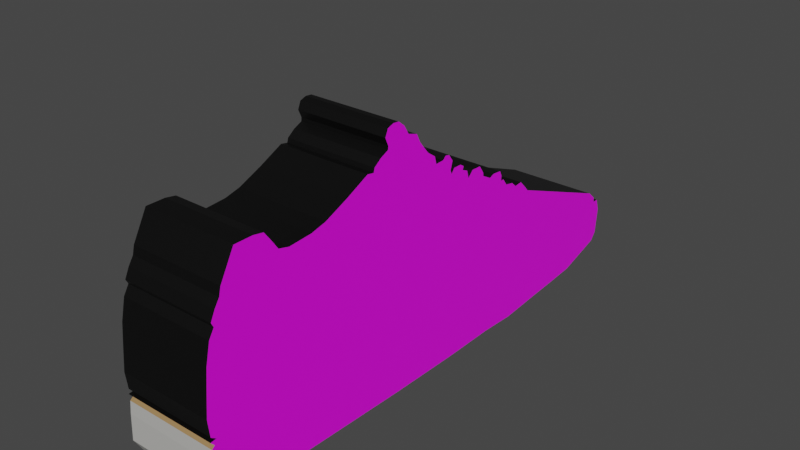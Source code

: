 # Source: Shoes.blend  (saved by Blender 3.2.14; exported with 4.5.12 LTS)
import bpy
from mathutils import Matrix  # noqa: F401  (used for matrix-valued properties, if any)

bpy.ops.wm.read_factory_settings(use_empty=True)
scene = bpy.context.scene
scene.name = 'Scene'

# ---- collections
col_collection = bpy.data.collections.new('Collection'); scene.collection.children.link(col_collection)

# ---- images (referenced by path relative to the original .blend; pixels are not part of the script)
import os
ASSET_DIR = os.environ.get("B2B_ASSET_DIR", "")  # directory of the original .blend (textures are referenced by path, not embedded)
HERE = os.path.dirname(os.path.abspath(__file__))  # packed textures are extracted next to this script under _unpacked/

def load_image(name, relpath, width, height, colorspace="sRGB"):
    """Load a texture the original file referenced (path relative to the .blend, or extracted next to this script)."""
    p = next((c for c in (os.path.join(HERE, relpath), os.path.join(ASSET_DIR, relpath)) if relpath and os.path.exists(c)), "")
    if p:
        img = bpy.data.images.load(p, check_existing=True)
        img.name = name
    else:  # same state as the original file: an image datablock whose file is absent (Cycles renders it pink)
        img = bpy.data.images.new(name, width, height)
        img.source = "FILE"
        img.filepath = "//" + (relpath or name)
    img.colorspace_settings.name = colorspace
    return img
img_shoes_side_view_png_001 = load_image('Shoes Side view.PNG.001', 'Shoes Side view.PNG', 1024, 1024, 'sRGB')

# ---- materials (node trees are filled in below, after node groups)
mat_material_001 = bpy.data.materials.new('Material.001')
mat_material_001.use_transparent_shadow = False
mat_insoles = bpy.data.materials.new('Insoles')
mat_insoles.use_transparent_shadow = False
mat_material_002 = bpy.data.materials.new('Material.002')
mat_material_002.use_transparent_shadow = False
mat_material_003 = bpy.data.materials.new('Material.003')
mat_material_003.use_transparent_shadow = False

# ---- material node trees
mat_material_001.use_nodes = True; mat_material_001.node_tree.nodes.clear()
_N = mat_material_001.node_tree.nodes; _L = mat_material_001.node_tree.links
n0 = _N.new('ShaderNodeBsdfPrincipled'); n0.name = 'Principled BSDF'; n0.location = (10, 300)
n0.distribution = 'GGX'
n0.subsurface_method = 'RANDOM_WALK_SKIN'
n0.inputs[3].default_value = 1.45
n0.inputs[27].default_value = (0.0, 0.0, 0.0, 1.0)
n0.inputs[28].default_value = 1.0
n1 = _N.new('ShaderNodeOutputMaterial'); n1.name = 'Material Output'; n1.location = (300, 300)
n2 = _N.new('ShaderNodeTexImage'); n2.name = 'Image Texture'; n2.location = (-437, 235)
n2.image = img_shoes_side_view_png_001
_L.new(n0.outputs[0], n1.inputs[0])
_L.new(n2.outputs[0], n0.inputs[0])
n1.is_active_output = True
mat_insoles.use_nodes = True; mat_insoles.node_tree.nodes.clear()
_N = mat_insoles.node_tree.nodes; _L = mat_insoles.node_tree.links
n0 = _N.new('ShaderNodeBsdfPrincipled'); n0.name = 'Principled BSDF'; n0.location = (10, 300)
n0.distribution = 'GGX'
n0.subsurface_method = 'RANDOM_WALK_SKIN'
n0.inputs[0].default_value = (0.0, 0.0, 0.0, 1.0)
n0.inputs[3].default_value = 1.45
n0.inputs[27].default_value = (0.0, 0.0, 0.0, 1.0)
n0.inputs[28].default_value = 1.0
n1 = _N.new('ShaderNodeOutputMaterial'); n1.name = 'Material Output'; n1.location = (300, 300)
_L.new(n0.outputs[0], n1.inputs[0])
n1.is_active_output = True
mat_material_002.use_nodes = True; mat_material_002.node_tree.nodes.clear()
_N = mat_material_002.node_tree.nodes; _L = mat_material_002.node_tree.links
n0 = _N.new('ShaderNodeBsdfPrincipled'); n0.name = 'Principled BSDF'; n0.location = (10, 300)
n0.distribution = 'GGX'
n0.subsurface_method = 'RANDOM_WALK_SKIN'
n0.inputs[0].default_value = (0.3491, 0.2104, 0.08866, 1.0)
n0.inputs[3].default_value = 1.45
n0.inputs[27].default_value = (0.0, 0.0, 0.0, 1.0)
n0.inputs[28].default_value = 1.0
n1 = _N.new('ShaderNodeOutputMaterial'); n1.name = 'Material Output'; n1.location = (300, 300)
_L.new(n0.outputs[0], n1.inputs[0])
n1.is_active_output = True
mat_material_003.use_nodes = True; mat_material_003.node_tree.nodes.clear()
_N = mat_material_003.node_tree.nodes; _L = mat_material_003.node_tree.links
n0 = _N.new('ShaderNodeBsdfPrincipled'); n0.name = 'Principled BSDF'; n0.location = (10, 300)
n0.distribution = 'GGX'
n0.subsurface_method = 'RANDOM_WALK_SKIN'
n0.inputs[0].default_value = (0.491, 0.4851, 0.4621, 1.0)
n0.inputs[3].default_value = 1.45
n0.inputs[27].default_value = (0.0, 0.0, 0.0, 1.0)
n0.inputs[28].default_value = 1.0
n1 = _N.new('ShaderNodeOutputMaterial'); n1.name = 'Material Output'; n1.location = (300, 300)
_L.new(n0.outputs[0], n1.inputs[0])
n1.is_active_output = True

# ---- world
world_world = bpy.data.worlds.new('World'); scene.world = world_world
world_world.use_nodes = True; world_world.node_tree.nodes.clear()
_N = world_world.node_tree.nodes; _L = world_world.node_tree.links
n0 = _N.new('ShaderNodeOutputWorld'); n0.name = 'World Output'; n0.location = (300, 300)
n1 = _N.new('ShaderNodeBackground'); n1.name = 'Background'; n1.location = (10, 300)
n1.inputs[0].default_value = (0.05088, 0.05088, 0.05088, 1.0)
_L.new(n1.outputs[0], n0.inputs[0])
n0.is_active_output = True
world_world.color = (0.05088, 0.05088, 0.05088)
world_world.use_sun_shadow = False
world_world.sun_shadow_jitter_overblur = 0.0

# ---- meshes
me_cube = bpy.data.meshes.new('Cube')
me_cube.from_pydata([(0.1812, -0.8441, 0.2493), (0.1812, -0.8613, 0.3393), (0.1812, -0.8547, 0.24), (0.1812, -0.8547, 0.2797), (0.1812, -0.8587, 0.1976), (0.1812, -0.8361, 0.2665), (0.1812, -0.8626, 0.1076), (0.1812, -0.8573, 0.2639), (0.1812, -0.8626, 0.1076), (0.1812, -0.8587, 0.1976), (0.1812, -0.8547, 0.24), (0.1812, -0.8441, 0.2493), (0.1812, -0.8573, 0.2639), (0.1812, -0.8361, 0.2665), (0.1812, -0.8547, 0.2797), (0.1812, -0.8613, 0.3393), (0.1812, -0.8534, 0.4254), (0.1812, -0.8467, 0.493), (0.1812, -0.8308, 0.5645), (0.1812, -0.8123, 0.5949), (0.1812, -0.8203, 0.6108), (0.1812, -0.8044, 0.6439), (0.1812, -0.7871, 0.6704), (0.1812, -0.7492, 0.7552), (0.1812, 0.9279, 0.04243), (0.1812, -0.7802, 0.6986), (0.1812, -0.7291, 0.7923), (0.1812, -0.664, 0.7923), (0.1812, -0.6276, 0.7857), (0.1812, -0.6044, 0.7548), (0.1812, -0.5801, 0.7194), (0.1812, -0.5415, 0.7095), (0.1812, -0.4576, 0.715), (0.1812, -0.4024, 0.7283), (0.1812, -0.3152, 0.7658), (0.1812, -0.2314, 0.8066), (0.1812, -0.206, 0.8022), (0.1812, -0.2016, 0.8166), (0.1812, -0.1751, 0.8364), (0.1812, -0.1442, 0.8508), (0.1812, -0.1431, 0.8629), (0.1812, -0.1552, 0.8905), (0.1812, -0.1442, 0.9159), (0.1812, -0.121, 0.9236), (0.1812, -0.09782, 0.9214), (0.1812, -0.07354, 0.9015), (0.1812, -0.05477, 0.8706), (0.1812, -0.01725, 0.8585), (0.1812, -0.001799, 0.8276), (0.1812, 0.03572, 0.7823), (0.1812, 0.06773, 0.7603), (0.1812, 0.07546, 0.7327), (0.1812, 0.1086, 0.7338), (0.1812, 0.1207, 0.7448), (0.1812, 0.1373, 0.7415), (0.1812, 0.1549, 0.7172), (0.1812, 0.1461, 0.6874), (0.1812, 0.1527, 0.6731), (0.1812, 0.1648, 0.6896), (0.1812, 0.1958, 0.6896), (0.1812, 0.2123, 0.6797), (0.1812, 0.2079, 0.6676), (0.1812, 0.2311, 0.6576), (0.1812, 0.2399, 0.6289), (0.1812, 0.2609, 0.6499), (0.1812, 0.2984, 0.6488), (0.1812, 0.3172, 0.6212), (0.1812, 0.3194, 0.608), (0.1812, 0.3569, 0.5881), (0.1812, 0.3767, 0.5958), (0.1812, 0.4121, 0.5925), (0.1812, 0.4209, 0.5738), (0.1812, 0.4198, 0.5561), (0.1812, 0.433, 0.5561), (0.1812, 0.4518, 0.5307), (0.1812, 0.486, 0.5241), (0.1812, 0.507, 0.5053), (0.1812, 0.5379, 0.5086), (0.1812, 0.5677, 0.4788), (0.1812, 0.5809, 0.4634), (0.1812, 1.009, 0.2945), (0.1812, 1.041, 0.2658), (0.1812, 1.044, 0.2471), (0.1812, 1.067, 0.2471), (0.1812, 1.072, 0.2294), (0.1812, 1.081, 0.2029), (0.1812, 1.072, 0.108), (0.1812, 1.05, 0.08043), (0.1812, 0.8833, 0.02856), (0.1812, 0.7741, 0.01973), (0.1812, 0.6736, 0.01311), (0.1812, 0.5037, -0.0001335), (0.1812, 0.3679, 0.006488), (0.1812, 0.1682, 0.005385), (0.1812, -0.1077, 0.0109), (0.1812, -0.8218, 0.03739), (0.1812, -0.8534, 0.4254), (0.1812, -0.8467, 0.493), (0.1812, -0.8308, 0.5645), (0.1812, -0.8123, 0.5949), (0.1812, -0.8203, 0.6108), (0.1812, -0.8044, 0.6439), (0.1812, -0.7871, 0.6704), (0.1812, -0.7492, 0.7552), (0.1812, 0.9279, 0.04243), (0.1812, -0.7802, 0.6986), (0.1812, -0.7291, 0.7923), (0.1812, -0.664, 0.7923), (0.1812, -0.6276, 0.7857), (0.1812, -0.6044, 0.7548), (0.1812, -0.5801, 0.7194), (0.1812, -0.5415, 0.7095), (0.1812, -0.4576, 0.715), (0.1812, -0.4024, 0.7283), (0.1812, -0.3152, 0.7658), (0.1812, -0.2314, 0.8066), (0.1812, -0.206, 0.8022), (0.1812, -0.2016, 0.8166), (0.1812, -0.1751, 0.8364), (0.1812, -0.1442, 0.8508), (0.1812, -0.1431, 0.8629), (0.1812, -0.1552, 0.8905), (0.1812, -0.1442, 0.9159), (0.1812, -0.121, 0.9236), (0.1812, -0.09782, 0.9214), (0.1812, -0.07354, 0.9015), (0.1812, -0.05477, 0.8706), (0.1812, -0.01725, 0.8585), (0.1812, -0.001799, 0.8276), (0.1812, 0.03572, 0.7823), (0.1812, 0.06773, 0.7603), (0.1812, 0.07546, 0.7327), (0.1812, 0.1086, 0.7338), (0.1812, 0.1207, 0.7448), (0.1812, 0.1373, 0.7415), (0.1812, 0.1549, 0.7172), (0.1812, 0.1461, 0.6874), (0.1812, 0.1527, 0.6731), (0.1812, 0.1648, 0.6896), (0.1812, 0.1958, 0.6896), (0.1812, 0.2123, 0.6797), (0.1812, 0.2079, 0.6676), (0.1812, 0.2311, 0.6576), (0.1812, 0.2399, 0.6289), (0.1812, 0.2609, 0.6499), (0.1812, 0.2984, 0.6488), (0.1812, 0.3172, 0.6212), (0.1812, 0.3194, 0.608), (0.1812, 0.3569, 0.5881), (0.1812, 0.3767, 0.5958), (0.1812, 0.4121, 0.5925), (0.1812, 0.4209, 0.5738), (0.1812, 0.4198, 0.5561), (0.1812, 0.433, 0.5561), (0.1812, 0.4518, 0.5307), (0.1812, 0.486, 0.5241), (0.1812, 0.507, 0.5053), (0.1812, 0.5379, 0.5086), (0.1812, 0.5677, 0.4788), (0.1812, 0.5809, 0.4634), (0.1812, 1.009, 0.2945), (0.1812, 1.041, 0.2658), (0.1812, 1.044, 0.2471), (0.1812, 1.067, 0.2471), (0.1812, 1.072, 0.2294), (0.1812, 1.081, 0.2029), (0.1812, 1.072, 0.108), (0.1812, 1.05, 0.08043), (0.1812, 0.8833, 0.02856), (0.1812, 0.7741, 0.01973), (0.1812, 0.6736, 0.01311), (0.1812, 0.5037, -0.0001335), (0.1812, 0.3679, 0.006488), (0.1812, 0.1682, 0.005385), (0.1812, -0.1077, 0.0109), (0.1812, -0.8218, 0.03739), (-0.1551, -0.8361, 0.2665), (-0.1551, -0.8547, 0.2797), (-0.1551, -0.8467, 0.493), (-0.1551, -0.8308, 0.5645), (-0.1551, -0.8573, 0.2639), (-0.1551, -0.8534, 0.4254), (-0.1551, -0.8547, 0.24), (-0.1551, -0.8441, 0.2493), (-0.1551, -0.8613, 0.3393), (-0.1551, -0.8626, 0.1076), (-0.1551, -0.8587, 0.1976), (-0.1551, -0.8547, 0.24), (-0.1551, -0.8441, 0.2493), (-0.1551, -0.8573, 0.2639), (-0.1551, -0.8361, 0.2665), (-0.1551, -0.8547, 0.2797), (-0.1551, -0.8613, 0.3393), (-0.1551, -0.8534, 0.4254), (-0.1551, -0.8467, 0.493), (-0.1551, -0.8308, 0.5645), (-0.1551, -0.8123, 0.5949), (-0.1551, -0.8203, 0.6108), (-0.1551, -0.8044, 0.6439), (-0.1551, -0.7871, 0.6704), (-0.1551, -0.8587, 0.1976), (-0.1551, -0.8626, 0.1076), (-0.1551, 0.3679, 0.006488), (-0.1551, 0.3679, 0.006488), (-0.1551, -0.7802, 0.6986), (-0.1551, -0.7492, 0.7552), (-0.1551, -0.7291, 0.7923), (-0.1551, -0.664, 0.7923), (-0.1551, -0.6276, 0.7857), (-0.1551, -0.6044, 0.7548), (-0.1551, -0.5801, 0.7194), (-0.1551, -0.5415, 0.7095), (-0.1551, -0.4576, 0.715), (-0.1551, -0.4024, 0.7283), (-0.1551, -0.3152, 0.7658), (-0.1551, -0.2314, 0.8066), (-0.1551, -0.206, 0.8022), (-0.1551, -0.2016, 0.8166), (-0.1551, -0.1751, 0.8364), (-0.1551, -0.1442, 0.8508), (-0.1551, -0.1431, 0.8629), (-0.1551, -0.1552, 0.8905), (-0.1551, -0.1442, 0.9159), (-0.1551, -0.121, 0.9236), (-0.1551, -0.09782, 0.9214), (-0.1551, -0.07354, 0.9015), (-0.1551, -0.05477, 0.8706), (-0.1551, -0.01725, 0.8585), (-0.1551, -0.001799, 0.8276), (-0.1551, 0.03572, 0.7823), (-0.1551, 0.06773, 0.7603), (-0.1551, 0.07546, 0.7327), (-0.1551, 0.1086, 0.7338), (-0.1551, 0.1207, 0.7448), (-0.1551, 0.1373, 0.7415), (-0.1551, 0.1549, 0.7172), (-0.1551, 0.1461, 0.6874), (-0.1551, 0.1527, 0.6731), (-0.1551, 0.1648, 0.6896), (-0.1551, 0.1958, 0.6896), (-0.1551, 0.2123, 0.6797), (-0.1551, 0.2079, 0.6676), (-0.1551, 0.2311, 0.6576), (-0.1551, 0.2399, 0.6289), (-0.1551, 0.2609, 0.6499), (-0.1551, 0.2984, 0.6488), (-0.1551, 0.3172, 0.6212), (-0.1551, 0.3194, 0.608), (-0.1551, 0.3569, 0.5881), (-0.1551, 0.3767, 0.5958), (-0.1551, 0.4121, 0.5925), (-0.1551, 0.4209, 0.5738), (-0.1551, 0.4198, 0.5561), (-0.1551, 0.433, 0.5561), (-0.1551, 0.4518, 0.5307), (-0.1551, 0.486, 0.5241), (-0.1551, 0.507, 0.5053), (-0.1551, 0.5379, 0.5086), (-0.1551, 0.5677, 0.4788), (-0.1551, 0.5809, 0.4634), (-0.1551, 1.009, 0.2945), (-0.1551, 1.041, 0.2658), (-0.1551, 1.044, 0.2471), (-0.1551, 1.067, 0.2471), (-0.1551, 1.072, 0.2294), (-0.1551, 1.081, 0.2029), (-0.1551, 1.072, 0.108), (-0.1551, 1.05, 0.08043), (-0.1551, 0.9279, 0.04243), (-0.1551, 0.8833, 0.02856), (-0.1551, 0.7741, 0.01973), (-0.1551, 0.6736, 0.01311), (-0.1551, 0.5037, -0.0001335), (-0.1551, 0.1682, 0.005385), (-0.1551, -0.1077, 0.0109), (-0.1551, -0.8218, 0.03739), (-0.1551, -0.8123, 0.5949), (-0.1551, -0.8203, 0.6108), (-0.1551, -0.8044, 0.6439), (-0.1551, -0.7871, 0.6704), (-0.1551, -0.7492, 0.7552), (-0.1551, 0.9279, 0.04243), (-0.1551, -0.7802, 0.6986), (-0.1551, -0.7291, 0.7923), (-0.1551, -0.664, 0.7923), (-0.1551, -0.6276, 0.7857), (-0.1551, -0.6044, 0.7548), (-0.1551, -0.5801, 0.7194), (-0.1551, -0.5415, 0.7095), (-0.1551, -0.4576, 0.715), (-0.1551, -0.4024, 0.7283), (-0.1551, -0.3152, 0.7658), (-0.1551, -0.2314, 0.8066), (-0.1551, -0.206, 0.8022), (-0.1551, -0.2016, 0.8166), (-0.1551, -0.1751, 0.8364), (-0.1551, -0.1442, 0.8508), (-0.1551, -0.1431, 0.8629), (-0.1551, -0.1552, 0.8905), (-0.1551, -0.1442, 0.9159), (-0.1551, -0.121, 0.9236), (-0.1551, -0.09782, 0.9214), (-0.1551, -0.07354, 0.9015), (-0.1551, -0.05477, 0.8706), (-0.1551, -0.01725, 0.8585), (-0.1551, -0.001799, 0.8276), (-0.1551, 0.03572, 0.7823), (-0.1551, 0.06773, 0.7603), (-0.1551, 0.07546, 0.7327), (-0.1551, 0.1086, 0.7338), (-0.1551, 0.1207, 0.7448), (-0.1551, 0.1373, 0.7415), (-0.1551, 0.1549, 0.7172), (-0.1551, 0.1461, 0.6874), (-0.1551, 0.1527, 0.6731), (-0.1551, 0.1648, 0.6896), (-0.1551, 0.1958, 0.6896), (-0.1551, 0.2123, 0.6797), (-0.1551, 0.2079, 0.6676), (-0.1551, 0.2311, 0.6576), (-0.1551, 0.2399, 0.6289), (-0.1551, 0.2609, 0.6499), (-0.1551, 0.2984, 0.6488), (-0.1551, 0.3172, 0.6212), (-0.1551, 0.3194, 0.608), (-0.1551, 0.3569, 0.5881), (-0.1551, 0.3767, 0.5958), (-0.1551, 0.4121, 0.5925), (-0.1551, 0.4209, 0.5738), (-0.1551, 0.4198, 0.5561), (-0.1551, 0.433, 0.5561), (-0.1551, 0.4518, 0.5307), (-0.1551, 0.486, 0.5241), (-0.1551, 0.507, 0.5053), (-0.1551, 0.5379, 0.5086), (-0.1551, 0.5677, 0.4788), (-0.1551, 0.5809, 0.4634), (-0.1551, 1.009, 0.2945), (-0.1551, 1.041, 0.2658), (-0.1551, 1.044, 0.2471), (-0.1551, 1.067, 0.2471), (-0.1551, 1.072, 0.2294), (-0.1551, 1.081, 0.2029), (-0.1551, 1.072, 0.108), (-0.1551, 1.05, 0.08043), (-0.1551, 0.8833, 0.02856), (-0.1551, 0.7741, 0.01973), (-0.1551, 0.6736, 0.01311), (-0.1551, 0.5037, -0.0001335), (-0.1551, 0.1682, 0.005385), (-0.1551, -0.1077, 0.0109), (-0.1551, -0.8218, 0.03739)], [], [(104, 103, 106, 107, 108, 109, 110, 111, 112, 113, 114, 115, 116, 117, 118, 119, 120, 121, 122, 123, 124, 125, 126, 127, 128, 129, 130, 131, 132, 133, 134, 135, 136, 137, 138, 139, 140, 141, 142, 143, 144, 145, 146, 147, 148, 149, 150, 151, 152, 153, 154, 155, 156, 157, 158, 159, 160, 161, 162, 163, 164, 165, 166, 167), (6, 4, 2, 0, 7, 5, 3, 1, 96, 97, 98, 99, 100, 101, 102, 105, 103, 104, 168, 169, 170, 171, 172, 173, 174, 175), (43, 123, 122, 42), (69, 149, 148, 68), (93, 173, 172, 92), (20, 100, 99, 19), (94, 174, 173, 93), (70, 150, 149, 69), (44, 124, 123, 43), (21, 101, 100, 20), (95, 175, 174, 94), (71, 151, 150, 70), (45, 125, 124, 44), (22, 102, 101, 21), (8, 6, 175, 95), (72, 152, 151, 71), (46, 126, 125, 45), (73, 153, 152, 72), (47, 127, 126, 46), (74, 154, 153, 73), (48, 128, 127, 47), (75, 155, 154, 74), (49, 129, 128, 48), (76, 156, 155, 75), (50, 130, 129, 49), (77, 157, 156, 76), (51, 131, 130, 50), (25, 105, 102, 22), (78, 158, 157, 77), (52, 132, 131, 51), (26, 106, 103, 23), (79, 159, 158, 78), (53, 133, 132, 52), (27, 107, 106, 26), (80, 160, 159, 79), (54, 134, 133, 53), (28, 108, 107, 27), (81, 161, 160, 80), (55, 135, 134, 54), (29, 109, 108, 28), (82, 162, 161, 81), (56, 136, 135, 55), (30, 110, 109, 29), (83, 163, 162, 82), (57, 137, 136, 56), (31, 111, 110, 30), (84, 164, 163, 83), (58, 138, 137, 57), (32, 112, 111, 31), (9, 4, 6, 8), (85, 165, 164, 84), (59, 139, 138, 58), (33, 113, 112, 32), (10, 2, 4, 9), (86, 166, 165, 85), (60, 140, 139, 59), (34, 114, 113, 33), (11, 0, 2, 10), (87, 167, 166, 86), (61, 141, 140, 60), (35, 115, 114, 34), (12, 7, 0, 11), (24, 104, 167, 87), (62, 142, 141, 61), (36, 116, 115, 35), (13, 5, 7, 12), (23, 103, 105, 25), (63, 143, 142, 62), (37, 117, 116, 36), (14, 3, 5, 13), (88, 168, 104, 24), (64, 144, 143, 63), (38, 118, 117, 37), (15, 1, 3, 14), (89, 169, 168, 88), (65, 145, 144, 64), (39, 119, 118, 38), (16, 96, 1, 15), (90, 170, 169, 89), (66, 146, 145, 65), (40, 120, 119, 39), (17, 97, 96, 16), (91, 171, 170, 90), (67, 147, 146, 66), (41, 121, 120, 40), (18, 98, 97, 17), (92, 172, 171, 91), (68, 148, 147, 67), (42, 122, 121, 41), (19, 99, 98, 18), (281, 344, 343, 342, 341, 340, 339, 338, 337, 336, 335, 334, 333, 332, 331, 330, 329, 328, 327, 326, 325, 324, 323, 322, 321, 320, 319, 318, 317, 316, 315, 314, 313, 312, 311, 310, 309, 308, 307, 306, 305, 304, 303, 302, 301, 300, 299, 298, 297, 296, 295, 294, 293, 292, 291, 290, 289, 288, 287, 286, 285, 284, 283, 280), (201, 351, 350, 349, 203, 348, 347, 346, 345, 281, 280, 282, 279, 278, 277, 276, 179, 178, 181, 184, 177, 176, 180, 183, 182, 200), (223, 222, 299, 300), (249, 248, 325, 326), (273, 202, 203, 349), (197, 196, 276, 277), (274, 273, 349, 350), (250, 249, 326, 327), (224, 223, 300, 301), (198, 197, 277, 278), (275, 274, 350, 351), (251, 250, 327, 328), (225, 224, 301, 302), (199, 198, 278, 279), (185, 275, 351, 201), (252, 251, 328, 329), (226, 225, 302, 303), (253, 252, 329, 330), (227, 226, 303, 304), (254, 253, 330, 331), (228, 227, 304, 305), (255, 254, 331, 332), (229, 228, 305, 306), (256, 255, 332, 333), (230, 229, 306, 307), (257, 256, 333, 334), (231, 230, 307, 308), (204, 199, 279, 282), (258, 257, 334, 335), (232, 231, 308, 309), (206, 205, 280, 283), (259, 258, 335, 336), (233, 232, 309, 310), (207, 206, 283, 284), (260, 259, 336, 337), (234, 233, 310, 311), (208, 207, 284, 285), (261, 260, 337, 338), (235, 234, 311, 312), (209, 208, 285, 286), (262, 261, 338, 339), (236, 235, 312, 313), (210, 209, 286, 287), (263, 262, 339, 340), (237, 236, 313, 314), (211, 210, 287, 288), (264, 263, 340, 341), (238, 237, 314, 315), (212, 211, 288, 289), (186, 185, 201, 200), (265, 264, 341, 342), (239, 238, 315, 316), (213, 212, 289, 290), (187, 186, 200, 182), (266, 265, 342, 343), (240, 239, 316, 317), (214, 213, 290, 291), (188, 187, 182, 183), (267, 266, 343, 344), (241, 240, 317, 318), (215, 214, 291, 292), (189, 188, 183, 180), (268, 267, 344, 281), (242, 241, 318, 319), (216, 215, 292, 293), (190, 189, 180, 176), (205, 204, 282, 280), (243, 242, 319, 320), (217, 216, 293, 294), (191, 190, 176, 177), (269, 268, 281, 345), (244, 243, 320, 321), (218, 217, 294, 295), (192, 191, 177, 184), (270, 269, 345, 346), (245, 244, 321, 322), (219, 218, 295, 296), (193, 192, 184, 181), (271, 270, 346, 347), (246, 245, 322, 323), (220, 219, 296, 297), (194, 193, 181, 178), (272, 271, 347, 348), (247, 246, 323, 324), (221, 220, 297, 298), (195, 194, 178, 179), (202, 272, 348, 203), (248, 247, 324, 325), (222, 221, 298, 299), (196, 195, 179, 276), (55, 54, 234, 235), (29, 28, 208, 209), (82, 81, 261, 262), (56, 55, 235, 236), (30, 29, 209, 210), (83, 82, 262, 263), (57, 56, 236, 237), (31, 30, 210, 211), (84, 83, 263, 264), (58, 57, 237, 238), (32, 31, 211, 212), (85, 84, 264, 265), (59, 58, 238, 239), (33, 32, 212, 213), (86, 85, 265, 266), (60, 59, 239, 240), (34, 33, 213, 214), (9, 8, 185, 186), (87, 86, 266, 267), (61, 60, 240, 241), (35, 34, 214, 215), (10, 9, 186, 187), (24, 87, 267, 268), (62, 61, 241, 242), (36, 35, 215, 216), (11, 10, 187, 188), (23, 25, 204, 205), (63, 62, 242, 243), (37, 36, 216, 217), (12, 11, 188, 189), (88, 24, 268, 269), (64, 63, 243, 244), (38, 37, 217, 218), (13, 12, 189, 190), (89, 88, 269, 270), (65, 64, 244, 245), (39, 38, 218, 219), (14, 13, 190, 191), (90, 89, 270, 271), (66, 65, 245, 246), (40, 39, 219, 220), (15, 14, 191, 192), (91, 90, 271, 272), (67, 66, 246, 247), (41, 40, 220, 221), (16, 15, 192, 193), (92, 91, 272, 202), (68, 67, 247, 248), (42, 41, 221, 222), (17, 16, 193, 194), (93, 92, 202, 273), (69, 68, 248, 249), (43, 42, 222, 223), (18, 17, 194, 195), (94, 93, 273, 274), (70, 69, 249, 250), (44, 43, 223, 224), (19, 18, 195, 196), (95, 94, 274, 275), (71, 70, 250, 251), (45, 44, 224, 225), (20, 19, 196, 197), (8, 95, 275, 185), (72, 71, 251, 252), (46, 45, 225, 226), (21, 20, 197, 198), (73, 72, 252, 253), (47, 46, 226, 227), (22, 21, 198, 199), (74, 73, 253, 254), (48, 47, 227, 228), (75, 74, 254, 255), (49, 48, 228, 229), (76, 75, 255, 256), (50, 49, 229, 230), (77, 76, 256, 257), (51, 50, 230, 231), (25, 22, 199, 204), (78, 77, 257, 258), (52, 51, 231, 232), (26, 23, 205, 206), (79, 78, 258, 259), (53, 52, 232, 233), (27, 26, 206, 207), (80, 79, 259, 260), (54, 53, 233, 234), (28, 27, 207, 208), (81, 80, 260, 261)])
me_cube.polygons.foreach_set('material_index', [0, 0, 0, 0, 0, 0, 0, 0, 0, 0, 0, 0, 0, 0, 0, 0, 0, 0, 0, 0, 0, 0, 0, 0, 0, 0, 0, 0, 0, 0, 0, 0, 0, 0, 0, 0, 0, 0, 0, 0, 0, 0, 0, 0, 0, 0, 0, 0, 0, 0, 0, 0, 0, 0, 0, 0, 0, 0, 0, 0, 0, 0, 0, 0, 0, 0, 0, 0, 0, 0, 0, 0, 0, 0, 0, 0, 0, 0, 0, 0, 0, 0, 0, 0, 0, 0, 0, 0, 0, 0, 0, 0, 0, 0, 0, 0, 0, 0, 0, 0, 0, 0, 0, 0, 0, 0, 0, 0, 0, 0, 0, 0, 0, 0, 0, 0, 0, 0, 0, 0, 0, 0, 0, 0, 0, 0, 0, 0, 0, 0, 0, 0, 0, 0, 0, 0, 0, 0, 0, 0, 0, 0, 0, 0, 0, 0, 0, 0, 0, 0, 0, 0, 0, 0, 0, 0, 0, 0, 0, 0, 0, 0, 0, 0, 0, 0, 0, 0, 0, 0, 0, 0, 0, 0, 0, 0, 0, 0, 0, 0, 1, 1, 1, 1, 1, 1, 1, 1, 2, 1, 1, 2, 1, 1, 3, 1, 1, 3, 3, 1, 1, 3, 3, 1, 1, 2, 1, 1, 1, 2, 3, 1, 1, 1, 3, 1, 1, 2, 3, 1, 1, 1, 3, 1, 1, 1, 3, 1, 1, 1, 3, 1, 1, 1, 3, 1, 1, 1, 3, 1, 1, 1, 3, 1, 1, 1, 1, 1, 1, 1, 1, 1, 1, 1, 1, 1, 1, 1, 1, 1, 1, 1, 1, 1, 1, 1, 1, 1])
_uv = me_cube.uv_layers.new(name='UVMap')
_uv.uv.foreach_set('vector', [0.847, 0.06412, 0.1098, 0.7297, 0.1186, 0.7642, 0.1472, 0.7642, 0.1633, 0.758, 0.1734, 0.7292, 0.1841, 0.6962, 0.2011, 0.6869, 0.238, 0.6921, 0.2622, 0.7045, 0.3005, 0.7395, 0.3374, 0.7776, 0.3486, 0.7735, 0.3505, 0.7869, 0.3622, 0.8054, 0.3757, 0.8188, 0.3762, 0.8302, 0.3709, 0.8559, 0.3757, 0.8796, 0.3859, 0.8869, 0.3961, 0.8848, 0.4068, 0.8662, 0.415, 0.8374, 0.4315, 0.8261, 0.4383, 0.7972, 0.4548, 0.755, 0.4689, 0.7343, 0.4723, 0.7086, 0.4868, 0.7096, 0.4922, 0.7199, 0.4994, 0.7168, 0.5072, 0.6942, 0.5033, 0.6663, 0.5062, 0.6529, 0.5116, 0.6684, 0.5252, 0.6684, 0.5324, 0.6591, 0.5305, 0.6478, 0.5407, 0.6385, 0.5446, 0.6117, 0.5538, 0.6313, 0.5703, 0.6303, 0.5785, 0.6045, 0.5795, 0.5921, 0.596, 0.5736, 0.6047, 0.5808, 0.6202, 0.5777, 0.6241, 0.5602, 0.6236, 0.5437, 0.6295, 0.5437, 0.6377, 0.52, 0.6528, 0.5138, 0.662, 0.4963, 0.6756, 0.4994, 0.6886, 0.4716, 0.6945, 0.4572, 0.8827, 0.2995, 0.8968, 0.2727, 0.8982, 0.2552, 0.9079, 0.2552, 0.9104, 0.2387, 0.9142, 0.214, 0.9104, 0.1254, 0.9007, 0.0996, 0.05992, 0.1249, 0.06167, 0.209, 0.06342, 0.2486, 0.06807, 0.2573, 0.06225, 0.2709, 0.07157, 0.2733, 0.06342, 0.2857, 0.06051, 0.3413, 0.064, 0.4217, 0.06691, 0.4848, 0.0739, 0.5516, 0.08205, 0.58, 0.07855, 0.5948, 0.08554, 0.6257, 0.09311, 0.6505, 0.09615, 0.6767, 0.1098, 0.7297, 0.847, 0.06412, 0.8274, 0.05117, 0.7794, 0.04293, 0.7352, 0.03674, 0.6605, 0.02438, 0.6008, 0.03056, 0.513, 0.02953, 0.3918, 0.03468, 0.07787, 0.05941, 0.0, 0.0, 0.0, 0.0, 0.0, 0.0, 0.0, 0.0, 0.0, 0.0, 0.0, 0.0, 0.0, 0.0, 0.0, 0.0, 0.0, 0.0, 0.0, 0.0, 0.0, 0.0, 0.0, 0.0, 0.0, 0.0, 0.0, 0.0, 0.0, 0.0, 0.0, 0.0, 0.0, 0.0, 0.0, 0.0, 0.0, 0.0, 0.0, 0.0, 0.0, 0.0, 0.0, 0.0, 0.0, 0.0, 0.0, 0.0, 0.0, 0.0, 0.0, 0.0, 0.0, 0.0, 0.0, 0.0, 0.0, 0.0, 0.0, 0.0, 0.0, 0.0, 0.0, 0.0, 0.0, 0.0, 0.0, 0.0, 0.0, 0.0, 0.0, 0.0, 0.0, 0.0, 0.0, 0.0, 0.0, 0.0, 0.0, 0.0, 0.0, 0.0, 0.0, 0.0, 0.0, 0.0, 0.0, 0.0, 0.0, 0.0, 0.0, 0.0, 0.0, 0.0, 0.0, 0.0, 0.0, 0.0, 0.0, 0.0, 0.0, 0.0, 0.0, 0.0, 0.0, 0.0, 0.0, 0.0, 0.0, 0.0, 0.0, 0.0, 0.0, 0.0, 0.0, 0.0, 0.0, 0.0, 0.0, 0.0, 0.0, 0.0, 0.0, 0.0, 0.0, 0.0, 0.0, 0.0, 0.0, 0.0, 0.0, 0.0, 0.0, 0.0, 0.0, 0.0, 0.0, 0.0, 0.0, 0.0, 0.0, 0.0, 0.0, 0.0, 0.0, 0.0, 0.0, 0.0, 0.0, 0.0, 0.0, 0.0, 0.0, 0.0, 0.0, 0.0, 0.0, 0.0, 0.0, 0.0, 0.0, 0.0, 0.0, 0.0, 0.0, 0.0, 0.0, 0.0, 0.0, 0.0, 0.0, 0.0, 0.0, 0.0, 0.0, 0.0, 0.0, 0.0, 0.0, 0.0, 0.0, 0.0, 0.0, 0.0, 0.0, 0.0, 0.0, 0.0, 0.0, 0.0, 0.0, 0.0, 0.0, 0.0, 0.0, 0.0, 0.0, 0.0, 0.0, 0.0, 0.0, 0.0, 0.0, 0.0, 0.0, 0.0, 0.0, 0.0, 0.0, 0.0, 0.0, 0.0, 0.0, 0.0, 0.0, 0.0, 0.0, 0.0, 0.0, 0.0, 0.0, 0.0, 0.0, 0.0, 0.0, 0.0, 0.0, 0.0, 0.0, 0.0, 0.0, 0.0, 0.0, 0.0, 0.0, 0.0, 0.0, 0.0, 0.0, 0.0, 0.0, 0.0, 0.0, 0.0, 0.0, 0.0, 0.0, 0.0, 0.0, 0.0, 0.0, 0.0, 0.0, 0.0, 0.0, 0.0, 0.0, 0.0, 0.0, 0.0, 0.0, 0.0, 0.0, 0.0, 0.0, 0.0, 0.0, 0.0, 0.0, 0.0, 0.0, 0.0, 0.0, 0.0, 0.0, 0.0, 0.0, 0.0, 0.0, 0.0, 0.0, 0.0, 0.0, 0.0, 0.0, 0.0, 0.0, 0.0, 0.0, 0.0, 0.0, 0.0, 0.0, 0.0, 0.0, 0.0, 0.0, 0.0, 0.0, 0.0, 0.0, 0.0, 0.0, 0.0, 0.0, 0.0, 0.0, 0.0, 0.0, 0.0, 0.0, 0.0, 0.0, 0.0, 0.0, 0.0, 0.0, 0.0, 0.0, 0.0, 0.0, 0.0, 0.0, 0.0, 0.0, 0.0, 0.0, 0.0, 0.0, 0.0, 0.0, 0.0, 0.0, 0.0, 0.0, 0.0, 0.0, 0.0, 0.0, 0.0, 0.0, 0.0, 0.0, 0.0, 0.0, 0.0, 0.0, 0.0, 0.0, 0.0, 0.0, 0.0, 0.0, 0.0, 0.0, 0.0, 0.0, 0.0, 0.0, 0.0, 0.0, 0.0, 0.0, 0.0, 0.0, 0.0, 0.0, 0.0, 0.0, 0.0, 0.0, 0.0, 0.0, 0.0, 0.0, 0.0, 0.0, 0.0, 0.0, 0.0, 0.0, 0.0, 0.0, 0.0, 0.0, 0.0, 0.0, 0.0, 0.0, 0.0, 0.0, 0.0, 0.0, 0.0, 0.0, 0.0, 0.0, 0.0, 0.0, 0.0, 0.0, 0.0, 0.0, 0.0, 0.0, 0.0, 0.0, 0.0, 0.0, 0.0, 0.0, 0.0, 0.0, 0.0, 0.0, 0.0, 0.0, 0.0, 0.0, 0.0, 0.0, 0.0, 0.0, 0.0, 0.0, 0.0, 0.0, 0.0, 0.0, 0.0, 0.0, 0.0, 0.0, 0.0, 0.0, 0.0, 0.0, 0.0, 0.0, 0.0, 0.0, 0.0, 0.0, 0.0, 0.0, 0.0, 0.0, 0.0, 0.0, 0.0, 0.0, 0.0, 0.0, 0.0, 0.0, 0.0, 0.0, 0.0, 0.0, 0.0, 0.0, 0.0, 0.0, 0.0, 0.0, 0.0, 0.0, 0.0, 0.0, 0.0, 0.0, 0.0, 0.0, 0.0, 0.0, 0.0, 0.0, 0.0, 0.0, 0.0, 0.0, 0.0, 0.0, 0.0, 0.0, 0.0, 0.0, 0.0, 0.0, 0.0, 0.0, 0.0, 0.0, 0.0, 0.0, 0.0, 0.0, 0.0, 0.0, 0.0, 0.0, 0.0, 0.0, 0.0, 0.0, 0.0, 0.0, 0.0, 0.0, 0.0, 0.0, 0.0, 0.4743, 0.7337, 0.4743, 0.7337, 0.4672, 0.7375, 0.4672, 0.7375, 0.0, 0.0, 0.0, 0.0, 0.0, 0.0, 0.0, 0.0, 0.0, 0.0, 0.0, 0.0, 0.0, 0.0, 0.0, 0.0, 0.0, 0.0, 0.0, 0.0, 0.0, 0.0, 0.0, 0.0, 0.0, 0.0, 0.0, 0.0, 0.0, 0.0, 0.0, 0.0, 0.0, 0.0, 0.0, 0.0, 0.0, 0.0, 0.0, 0.0, 0.0, 0.0, 0.0, 0.0, 0.0, 0.0, 0.0, 0.0, 0.0, 0.0, 0.0, 0.0, 0.0, 0.0, 0.0, 0.0, 0.0, 0.0, 0.0, 0.0, 0.0, 0.0, 0.0, 0.0, 0.0, 0.0, 0.0, 0.0, 0.0, 0.0, 0.0, 0.0, 0.0, 0.0, 0.0, 0.0, 0.0, 0.0, 0.0, 0.0, 0.0, 0.0, 0.0, 0.0, 0.0, 0.0, 0.0, 0.0, 0.0, 0.0, 0.0, 0.0, 0.0, 0.0, 0.0, 0.0, 0.0, 0.0, 0.0, 0.0, 0.0, 0.0, 0.0, 0.0, 0.0, 0.0, 0.0, 0.0, 0.0, 0.0, 0.0, 0.0, 0.0, 0.0, 0.0, 0.0, 0.0, 0.0, 0.0, 0.0, 0.0, 0.0, 0.0, 0.0, 0.0, 0.0, 0.0, 0.0, 0.0, 0.0, 0.0, 0.0, 0.0, 0.0, 0.0, 0.0, 0.0, 0.0, 0.0, 0.0, 0.0, 0.0, 0.0, 0.0, 0.0, 0.0, 0.0, 0.0, 0.0, 0.0, 0.0, 0.0, 0.0, 0.0, 0.0, 0.0, 0.0, 0.0, 0.0, 0.0, 0.0, 0.0, 0.0, 0.0, 0.0, 0.0, 0.0, 0.0, 0.0, 0.0, 0.0, 0.0, 0.0, 0.0, 0.0, 0.0, 0.0, 0.0, 0.0, 0.0, 0.0, 0.0, 0.0, 0.0, 0.847, 0.06412, 0.9007, 0.0996, 0.9104, 0.1254, 0.9142, 0.214, 0.9104, 0.2387, 0.9079, 0.2552, 0.8982, 0.2552, 0.8968, 0.2727, 0.8827, 0.2995, 0.6945, 0.4572, 0.6886, 0.4716, 0.6756, 0.4994, 0.662, 0.4963, 0.6528, 0.5138, 0.6377, 0.52, 0.6295, 0.5437, 0.6236, 0.5437, 0.6241, 0.5602, 0.6202, 0.5777, 0.6047, 0.5808, 0.596, 0.5736, 0.5795, 0.5921, 0.5785, 0.6045, 0.5703, 0.6303, 0.5538, 0.6313, 0.5446, 0.6117, 0.5407, 0.6385, 0.5305, 0.6478, 0.5324, 0.6591, 0.5252, 0.6684, 0.5116, 0.6684, 0.5062, 0.6529, 0.5033, 0.6663, 0.5072, 0.6942, 0.4994, 0.7168, 0.4922, 0.7199, 0.4868, 0.7096, 0.4723, 0.7086, 0.4689, 0.7343, 0.4548, 0.755, 0.4383, 0.7972, 0.4315, 0.8261, 0.415, 0.8374, 0.4068, 0.8662, 0.3961, 0.8848, 0.3859, 0.8869, 0.3757, 0.8796, 0.3709, 0.8559, 0.3762, 0.8302, 0.3757, 0.8188, 0.3622, 0.8054, 0.3505, 0.7869, 0.3486, 0.7735, 0.3374, 0.7776, 0.3005, 0.7395, 0.2622, 0.7045, 0.238, 0.6921, 0.2011, 0.6869, 0.1841, 0.6962, 0.1734, 0.7292, 0.1633, 0.758, 0.1472, 0.7642, 0.1186, 0.7642, 0.1098, 0.7297, 0.05992, 0.1249, 0.07787, 0.05941, 0.3918, 0.03468, 0.513, 0.02953, 0.6008, 0.03056, 0.6605, 0.02438, 0.7352, 0.03674, 0.7794, 0.04293, 0.8274, 0.05117, 0.847, 0.06412, 0.1098, 0.7297, 0.09615, 0.6767, 0.09311, 0.6505, 0.08554, 0.6257, 0.07855, 0.5948, 0.08205, 0.58, 0.0739, 0.5516, 0.06691, 0.4848, 0.064, 0.4217, 0.06051, 0.3413, 0.06342, 0.2857, 0.07157, 0.2733, 0.06225, 0.2709, 0.06807, 0.2573, 0.06342, 0.2486, 0.06167, 0.209, 0.0, 0.0, 0.0, 0.0, 0.0, 0.0, 0.0, 0.0, 0.0, 0.0, 0.0, 0.0, 0.0, 0.0, 0.0, 0.0, 0.0, 0.0, 0.0, 0.0, 0.0, 0.0, 0.0, 0.0, 0.0, 0.0, 0.0, 0.0, 0.0, 0.0, 0.0, 0.0, 0.0, 0.0, 0.0, 0.0, 0.0, 0.0, 0.0, 0.0, 0.0, 0.0, 0.0, 0.0, 0.0, 0.0, 0.0, 0.0, 0.0, 0.0, 0.0, 0.0, 0.0, 0.0, 0.0, 0.0, 0.0, 0.0, 0.0, 0.0, 0.0, 0.0, 0.0, 0.0, 0.0, 0.0, 0.0, 0.0, 0.0, 0.0, 0.0, 0.0, 0.0, 0.0, 0.0, 0.0, 0.0, 0.0, 0.0, 0.0, 0.0, 0.0, 0.0, 0.0, 0.0, 0.0, 0.0, 0.0, 0.0, 0.0, 0.0, 0.0, 0.0, 0.0, 0.0, 0.0, 0.0, 0.0, 0.0, 0.0, 0.0, 0.0, 0.0, 0.0, 0.0, 0.0, 0.0, 0.0, 0.0, 0.0, 0.0, 0.0, 0.0, 0.0, 0.0, 0.0, 0.0, 0.0, 0.0, 0.0, 0.0, 0.0, 0.0, 0.0, 0.0, 0.0, 0.0, 0.0, 0.0, 0.0, 0.0, 0.0, 0.0, 0.0, 0.0, 0.0, 0.0, 0.0, 0.0, 0.0, 0.0, 0.0, 0.0, 0.0, 0.0, 0.0, 0.0, 0.0, 0.0, 0.0, 0.0, 0.0, 0.0, 0.0, 0.0, 0.0, 0.0, 0.0, 0.0, 0.0, 0.0, 0.0, 0.0, 0.0, 0.0, 0.0, 0.0, 0.0, 0.0, 0.0, 0.0, 0.0, 0.0, 0.0, 0.0, 0.0, 0.0, 0.0, 0.0, 0.0, 0.0, 0.0, 0.0, 0.0, 0.0, 0.0, 0.0, 0.0, 0.0, 0.0, 0.0, 0.0, 0.0, 0.0, 0.0, 0.0, 0.0, 0.0, 0.0, 0.0, 0.0, 0.0, 0.0, 0.0, 0.0, 0.0, 0.0, 0.0, 0.0, 0.0, 0.0, 0.0, 0.0, 0.0, 0.0, 0.0, 0.0, 0.0, 0.0, 0.0, 0.0, 0.0, 0.0, 0.0, 0.0, 0.0, 0.0, 0.0, 0.0, 0.0, 0.0, 0.0, 0.0, 0.0, 0.0, 0.0, 0.0, 0.0, 0.0, 0.0, 0.0, 0.0, 0.0, 0.0, 0.0, 0.0, 0.0, 0.0, 0.0, 0.0, 0.0, 0.0, 0.0, 0.0, 0.0, 0.0, 0.0, 0.0, 0.0, 0.0, 0.0, 0.0, 0.0, 0.0, 0.0, 0.0, 0.0, 0.0, 0.0, 0.0, 0.0, 0.0, 0.0, 0.0, 0.0, 0.0, 0.0, 0.0, 0.0, 0.0, 0.0, 0.0, 0.0, 0.0, 0.0, 0.0, 0.0, 0.0, 0.0, 0.0, 0.0, 0.0, 0.0, 0.0, 0.0, 0.0, 0.0, 0.0, 0.0, 0.0, 0.0, 0.0, 0.0, 0.0, 0.0, 0.0, 0.0, 0.0, 0.0, 0.0, 0.0, 0.0, 0.0, 0.0, 0.0, 0.0, 0.0, 0.0, 0.0, 0.0, 0.0, 0.0, 0.0, 0.0, 0.0, 0.0, 0.0, 0.0, 0.0, 0.0, 0.0, 0.0, 0.0, 0.0, 0.0, 0.0, 0.0, 0.0, 0.0, 0.0, 0.0, 0.0, 0.0, 0.0, 0.0, 0.0, 0.0, 0.0, 0.0, 0.0, 0.0, 0.0, 0.0, 0.0, 0.0, 0.0, 0.0, 0.0, 0.0, 0.0, 0.0, 0.0, 0.0, 0.0, 0.0, 0.0, 0.0, 0.0, 0.0, 0.0, 0.0, 0.0, 0.0, 0.0, 0.0, 0.0, 0.0, 0.0, 0.0, 0.0, 0.0, 0.0, 0.0, 0.0, 0.0, 0.0, 0.0, 0.0, 0.0, 0.0, 0.0, 0.0, 0.0, 0.0, 0.0, 0.0, 0.0, 0.0, 0.0, 0.0, 0.0, 0.0, 0.0, 0.0, 0.0, 0.0, 0.0, 0.0, 0.0, 0.0, 0.0, 0.0, 0.0, 0.0, 0.0, 0.0, 0.0, 0.0, 0.0, 0.0, 0.0, 0.0, 0.0, 0.0, 0.0, 0.0, 0.0, 0.0, 0.0, 0.0, 0.0, 0.0, 0.0, 0.0, 0.0, 0.0, 0.0, 0.0, 0.0, 0.0, 0.0, 0.0, 0.0, 0.0, 0.0, 0.0, 0.0, 0.0, 0.0, 0.0, 0.0, 0.0, 0.0, 0.0, 0.0, 0.0, 0.0, 0.0, 0.0, 0.0, 0.0, 0.0, 0.0, 0.0, 0.0, 0.0, 0.0, 0.0, 0.0, 0.0, 0.0, 0.0, 0.0, 0.0, 0.0, 0.0, 0.0, 0.0, 0.0, 0.0, 0.0, 0.0, 0.0, 0.0, 0.0, 0.0, 0.0, 0.0, 0.0, 0.0, 0.0, 0.0, 0.0, 0.0, 0.0, 0.0, 0.0, 0.0, 0.0, 0.0, 0.0, 0.0, 0.0, 0.0, 0.0, 0.0, 0.0, 0.0, 0.0, 0.0, 0.0, 0.0, 0.4743, 0.7337, 0.4672, 0.7375, 0.4672, 0.7375, 0.4743, 0.7337, 0.0, 0.0, 0.0, 0.0, 0.0, 0.0, 0.0, 0.0, 0.0, 0.0, 0.0, 0.0, 0.0, 0.0, 0.0, 0.0, 0.0, 0.0, 0.0, 0.0, 0.0, 0.0, 0.0, 0.0, 0.0, 0.0, 0.0, 0.0, 0.0, 0.0, 0.0, 0.0, 0.0, 0.0, 0.0, 0.0, 0.0, 0.0, 0.0, 0.0, 0.0, 0.0, 0.0, 0.0, 0.0, 0.0, 0.0, 0.0, 0.0, 0.0, 0.0, 0.0, 0.0, 0.0, 0.0, 0.0, 0.0, 0.0, 0.0, 0.0, 0.0, 0.0, 0.0, 0.0, 0.0, 0.0, 0.0, 0.0, 0.0, 0.0, 0.0, 0.0, 0.0, 0.0, 0.0, 0.0, 0.0, 0.0, 0.0, 0.0, 0.0, 0.0, 0.0, 0.0, 0.0, 0.0, 0.0, 0.0, 0.0, 0.0, 0.0, 0.0, 0.0, 0.0, 0.0, 0.0, 0.0, 0.0, 0.0, 0.0, 0.0, 0.0, 0.0, 0.0, 0.0, 0.0, 0.0, 0.0, 0.0, 0.0, 0.0, 0.0, 0.0, 0.0, 0.0, 0.0, 0.0, 0.0, 0.0, 0.0, 0.0, 0.0, 0.0, 0.0, 0.0, 0.0, 0.0, 0.0, 0.0, 0.0, 0.0, 0.0, 0.0, 0.0, 0.0, 0.0, 0.0, 0.0, 0.0, 0.0, 0.0, 0.0, 0.0, 0.0, 0.0, 0.0, 0.0, 0.0, 0.0, 0.0, 0.0, 0.0, 0.0, 0.0, 0.0, 0.0, 0.0, 0.0, 0.0, 0.0, 0.0, 0.0, 0.0, 0.0, 0.0, 0.0, 0.0, 0.0, 0.0, 0.0, 0.0, 0.0, 0.0, 0.0, 0.0, 0.0, 0.0, 0.0, 0.0, 0.0, 0.0, 0.0, 0.0, 0.0, 0.0, 0.0, 0.0, 0.0, 0.0, 0.0, 0.0, 0.0, 0.0, 0.0, 0.0, 0.0, 0.0, 0.0, 0.0, 0.0, 0.0, 0.0, 0.0, 0.0, 0.0, 0.0, 0.0, 0.0, 0.0, 0.0, 0.0, 0.0, 0.0, 0.0, 0.0, 0.0, 0.0, 0.0, 0.0, 0.0, 0.0, 0.0, 0.0, 0.0, 0.0, 0.0, 0.0, 0.0, 0.0, 0.0, 0.0, 0.0, 0.0, 0.0, 0.0, 0.0, 0.0, 0.0, 0.0, 0.0, 0.0, 0.0, 0.0, 0.0, 0.0, 0.0, 0.0, 0.0, 0.0, 0.0, 0.0, 0.0, 0.0, 0.0, 0.0, 0.0, 0.0, 0.0, 0.0, 0.0, 0.0, 0.0, 0.0, 0.0, 0.0, 0.0, 0.0, 0.0, 0.0, 0.0, 0.0, 0.0, 0.0, 0.0, 0.0, 0.0, 0.0, 0.0, 0.0, 0.0, 0.0, 0.0, 0.0, 0.0, 0.0, 0.0, 0.0, 0.0, 0.0, 0.0, 0.0, 0.0, 0.0, 0.0, 0.0, 0.0, 0.0, 0.0, 0.0, 0.0, 0.0, 0.0, 0.0, 0.0, 0.0, 0.0, 0.0, 0.0, 0.0, 0.0, 0.0, 0.0, 0.0, 0.0, 0.0, 0.0, 0.0, 0.0, 0.0, 0.0, 0.0, 0.0, 0.0, 0.0, 0.0, 0.0, 0.0, 0.0, 0.0, 0.0, 0.0, 0.0, 0.0, 0.0, 0.0, 0.0, 0.0, 0.0, 0.0, 0.0, 0.0, 0.0, 0.0, 0.0, 0.0, 0.0, 0.0, 0.0, 0.0, 0.0, 0.0, 0.0, 0.0, 0.0, 0.0, 0.0, 0.0, 0.0, 0.0, 0.0, 0.0, 0.0, 0.0, 0.0, 0.0, 0.0, 0.0, 0.0, 0.0, 0.0, 0.0, 0.0, 0.0, 0.0, 0.0, 0.0, 0.0, 0.0, 0.0, 0.0, 0.0, 0.0, 0.0, 0.0, 0.0, 0.0, 0.0, 0.0, 0.0, 0.0, 0.0, 0.0, 0.4743, 0.7337, 0.4672, 0.7375, 0.4672, 0.7375, 0.4743, 0.7337, 0.0, 0.0, 0.0, 0.0, 0.0, 0.0, 0.0, 0.0, 0.0, 0.0, 0.0, 0.0, 0.0, 0.0, 0.0, 0.0, 0.0, 0.0, 0.0, 0.0, 0.0, 0.0, 0.0, 0.0, 0.0, 0.0, 0.0, 0.0, 0.0, 0.0, 0.0, 0.0, 0.0, 0.0, 0.0, 0.0, 0.0, 0.0, 0.0, 0.0, 0.0, 0.0, 0.0, 0.0, 0.0, 0.0, 0.0, 0.0, 0.0, 0.0, 0.0, 0.0, 0.0, 0.0, 0.0, 0.0, 0.0, 0.0, 0.0, 0.0, 0.0, 0.0, 0.0, 0.0, 0.0, 0.0, 0.0, 0.0, 0.0, 0.0, 0.0, 0.0, 0.0, 0.0, 0.0, 0.0, 0.0, 0.0, 0.0, 0.0, 0.0, 0.0, 0.0, 0.0, 0.0, 0.0, 0.0, 0.0, 0.0, 0.0, 0.0, 0.0, 0.0, 0.0, 0.0, 0.0, 0.0, 0.0, 0.0, 0.0, 0.0, 0.0, 0.0, 0.0, 0.0, 0.0, 0.0, 0.0, 0.0, 0.0, 0.0, 0.0, 0.0, 0.0, 0.0, 0.0, 0.0, 0.0, 0.0, 0.0, 0.0, 0.0, 0.0, 0.0, 0.0, 0.0, 0.0, 0.0, 0.0, 0.0, 0.0, 0.0, 0.0, 0.0, 0.0, 0.0, 0.0, 0.0, 0.0, 0.0, 0.0, 0.0, 0.0, 0.0, 0.0, 0.0, 0.0, 0.0, 0.0, 0.0, 0.0, 0.0, 0.0, 0.0, 0.0, 0.0, 0.0, 0.0, 0.0, 0.0, 0.0, 0.0, 0.0, 0.0, 0.0, 0.0, 0.0, 0.0, 0.0, 0.0, 0.0, 0.0, 0.0, 0.0, 0.0, 0.0, 0.0, 0.0, 0.0, 0.0, 0.0, 0.0, 0.0, 0.0, 0.0, 0.0, 0.0, 0.0, 0.0, 0.0, 0.0, 0.0, 0.0, 0.0, 0.0, 0.0, 0.0, 0.0, 0.0, 0.0, 0.0, 0.0, 0.0, 0.0, 0.0, 0.0, 0.0, 0.0, 0.0, 0.0, 0.0, 0.0, 0.0, 0.0, 0.0, 0.0, 0.0, 0.0, 0.0, 0.0, 0.0, 0.0, 0.0, 0.0, 0.0, 0.0, 0.0, 0.0, 0.0, 0.0, 0.0, 0.0, 0.0, 0.0, 0.0, 0.0, 0.0, 0.0, 0.0, 0.0, 0.0, 0.0, 0.0, 0.0, 0.0, 0.0, 0.0, 0.0, 0.0, 0.0, 0.0, 0.0, 0.0, 0.0, 0.0, 0.0, 0.0, 0.0, 0.0, 0.0, 0.0, 0.0, 0.0, 0.0, 0.0, 0.0, 0.0, 0.0, 0.0, 0.0, 0.0, 0.0, 0.0, 0.0, 0.0, 0.0, 0.0, 0.0, 0.0, 0.0, 0.0, 0.0, 0.0, 0.0, 0.0, 0.0, 0.0, 0.0, 0.0, 0.0, 0.0, 0.0, 0.0, 0.0, 0.0, 0.0, 0.0, 0.0, 0.0, 0.0, 0.0, 0.0, 0.0, 0.0, 0.0, 0.0, 0.0, 0.0, 0.0, 0.0, 0.0, 0.0, 0.0, 0.0, 0.0, 0.0, 0.0, 0.0, 0.0, 0.0, 0.0, 0.0, 0.0, 0.0, 0.0, 0.0, 0.0, 0.0, 0.0, 0.0, 0.0, 0.0, 0.0, 0.0, 0.0, 0.0, 0.0, 0.0, 0.0, 0.0, 0.0, 0.0, 0.0, 0.0, 0.0, 0.0, 0.0, 0.0, 0.0, 0.0, 0.0, 0.0, 0.0, 0.0, 0.0, 0.0, 0.0, 0.0, 0.0, 0.0, 0.0, 0.0, 0.0, 0.0, 0.0, 0.0, 0.0, 0.0, 0.0, 0.0, 0.0, 0.0, 0.0, 0.0, 0.0, 0.0, 0.0, 0.0, 0.0, 0.0, 0.0, 0.0, 0.0, 0.0, 0.0, 0.0, 0.0, 0.0, 0.0, 0.0, 0.0, 0.0, 0.0, 0.0, 0.0, 0.0, 0.0, 0.0, 0.0, 0.0, 0.0, 0.0, 0.0, 0.0, 0.0, 0.0, 0.0, 0.0, 0.0, 0.0, 0.0, 0.0, 0.0, 0.0, 0.0, 0.0, 0.0, 0.0, 0.0, 0.0, 0.0, 0.0, 0.0, 0.0, 0.0, 0.0, 0.0, 0.0, 0.0, 0.0, 0.0, 0.0, 0.0, 0.0, 0.0, 0.0, 0.0, 0.0, 0.0, 0.0, 0.0, 0.0, 0.0, 0.0, 0.0, 0.0, 0.0, 0.0, 0.0, 0.0, 0.0, 0.0, 0.0, 0.0, 0.0, 0.0, 0.0, 0.0, 0.0, 0.0, 0.0, 0.0, 0.0, 0.0, 0.0, 0.0, 0.0, 0.0, 0.0, 0.0, 0.0, 0.0, 0.0, 0.0, 0.0, 0.0, 0.0, 0.0, 0.0, 0.0, 0.0, 0.0, 0.0, 0.0, 0.0, 0.0, 0.0, 0.0])
me_cube.materials.append(mat_material_001)
me_cube.materials.append(mat_insoles)
me_cube.materials.append(mat_material_002)
me_cube.materials.append(mat_material_003)
me_cube.update()

# ---- objects
ob_cube = bpy.data.objects.new('Cube', me_cube)

# ---- transforms, parenting, visibility, modifiers, constraints
ob_cube.location = (0.0, 0.0, -1.192e-07)
ob_cube.scale = (2.387, 2.387, 2.387)

# ---- collection membership
col_collection.objects.link(ob_cube)

# ---- scene / render settings (as saved in the file)
scene.frame_start = 1; scene.frame_end = 250; scene.frame_set(1)
scene.render.engine = 'BLENDER_EEVEE_NEXT'
scene.cycles.sampling_pattern = 'TABULATED_SOBOL'
scene.cycles.use_light_tree = False
scene.view_settings.view_transform = 'Filmic'
bpy.context.view_layer.update()

# ---- added for rendering (the .blend has no active camera and no usable light): camera, sun
cam_auto = bpy.data.cameras.new('AutoCamera')
cam_auto.lens = 50.0
cam_auto.sensor_width = 36.0
cam_auto.clip_end = 1000.0
ob_auto_camera = bpy.data.objects.new('AutoCamera', cam_auto)
scene.collection.objects.link(ob_auto_camera)
ob_auto_camera.location = (4.84085, -5.51125, 4.94989)
ob_auto_camera.rotation_euler = (1.09748, -7.21219e-08, 0.694738)
scene.camera = ob_auto_camera
light_auto_sun = bpy.data.lights.new('AutoSun', 'SUN')
light_auto_sun.energy = 3.0
light_auto_sun.angle = 0.0523599
ob_auto_sun = bpy.data.objects.new('AutoSun', light_auto_sun)
scene.collection.objects.link(ob_auto_sun)
ob_auto_sun.rotation_euler = (0.872665, 0.174533, 0.523599)
bpy.context.view_layer.update()
